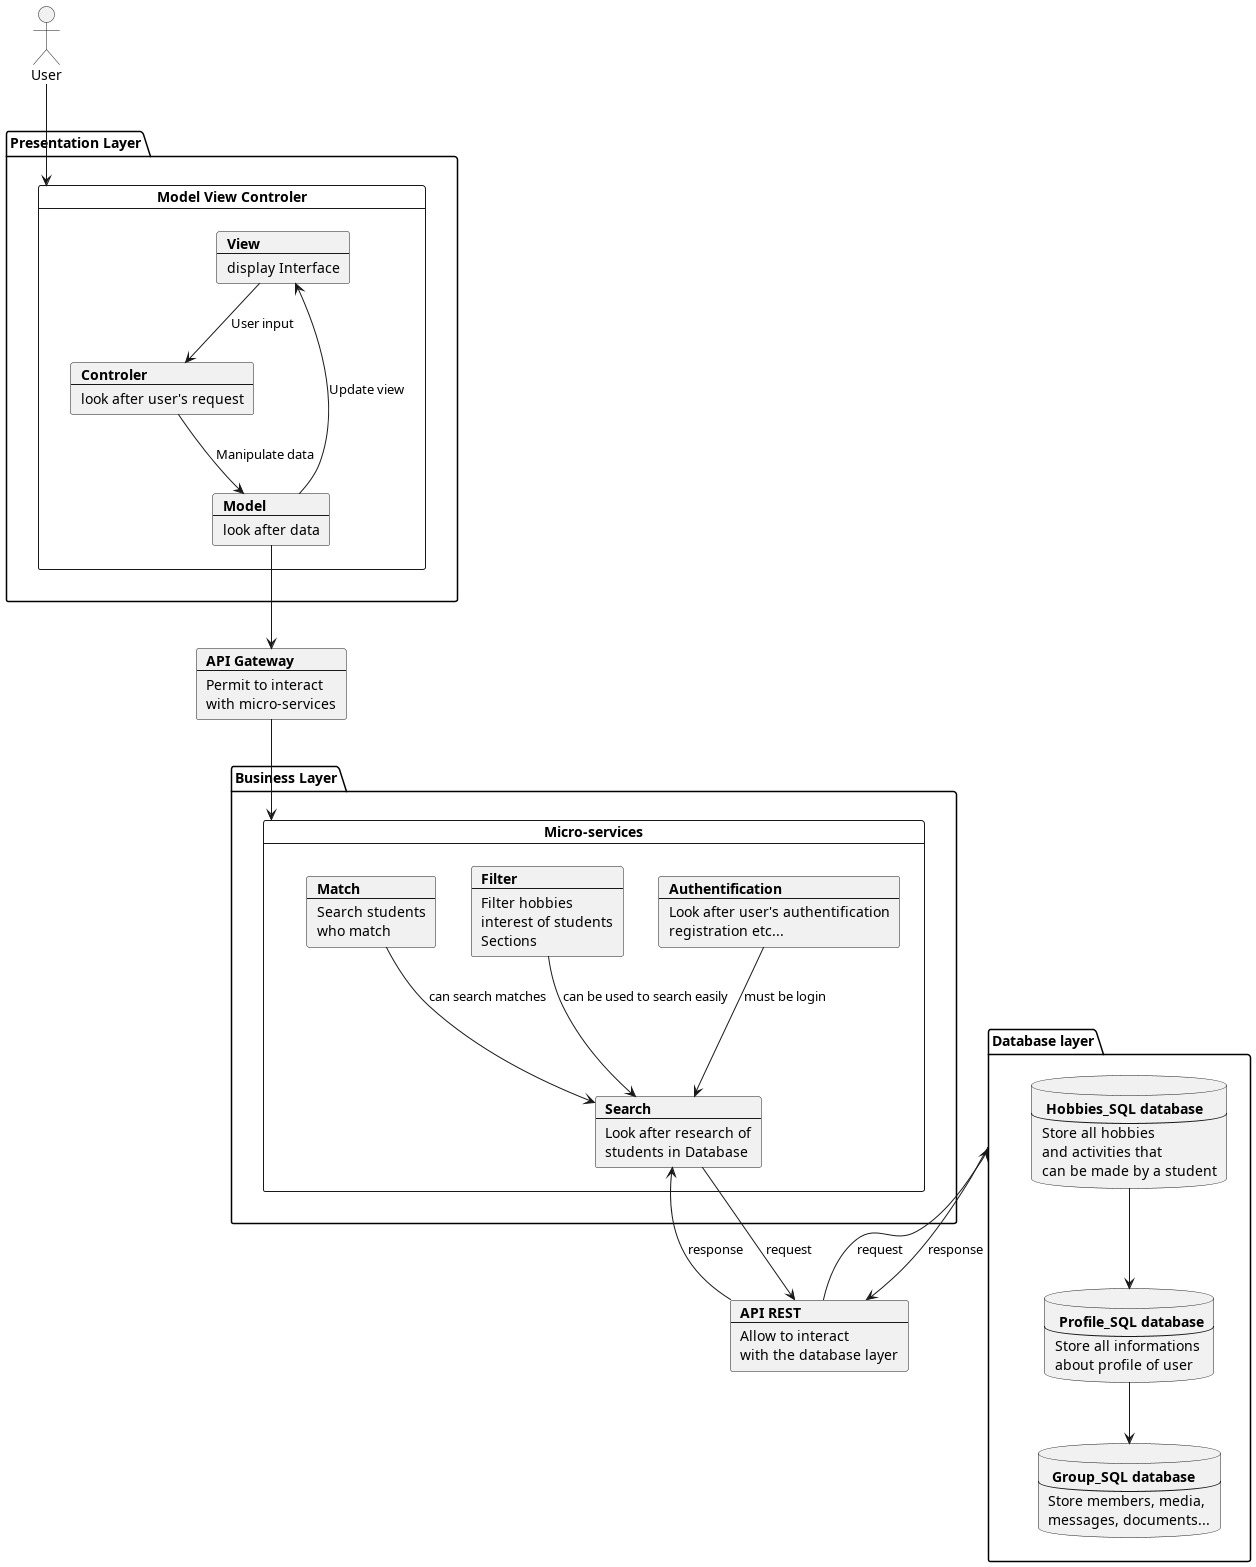

The diagram above was rendered by PlantUML. Its source (embedded in the PNG):
@startuml
actor User
package "Presentation Layer" {
card "Model View Controler" as MVC {
    card View [
    <b>View
    ----
    display Interface
    ]
    card Model [
    <b>Model
    ----
    look after data
    ]
    card Controler [
    <b>Controler
    ----
    look after user's request
    ]
    View --> Controler : User input
    Controler --> Model : Manipulate data
    Model --> View : Update view
}
}
card api [
    <b>API Gateway
    ---
    Permit to interact
    with micro-services
]
Model --> api
package "Database layer" as db {
    database user [
        <b> Profile_SQL database
        ---
        Store all informations
        about profile of user
    ]
    database hobbies [
        <b> Hobbies_SQL database
        ---
        Store all hobbies
        and activities that
        can be made by a student
    ]
    database group [
        <b> Group_SQL database
        ---
        Store members, media,
        messages, documents...
    ]
    hobbies --> user
    user --> group
}
package "Business Layer" {
card "Micro-services" as MS {
    card auth [
        <b>Authentification
        ----
        Look after user's authentification
        registration etc...
    ]
    card search [
        <b>Search
        ---
        Look after research of
        students in Database
    ]
    card filter [
        <b>Filter
        ---
        Filter hobbies
        interest of students
        Sections
    ]
    card match [
        <b>Match
        ---
        Search students
        who match
    ]

match --> search : can search matches
filter --> search : can be used to search easily
auth --> search : must be login
}
}
card rest [
    <b>API REST
    ---
    Allow to interact
    with the database layer
]

db --> rest: response
rest --> db: request
search --> rest: request
rest --> search: response
api --> MS

User --> MVC

@enduml